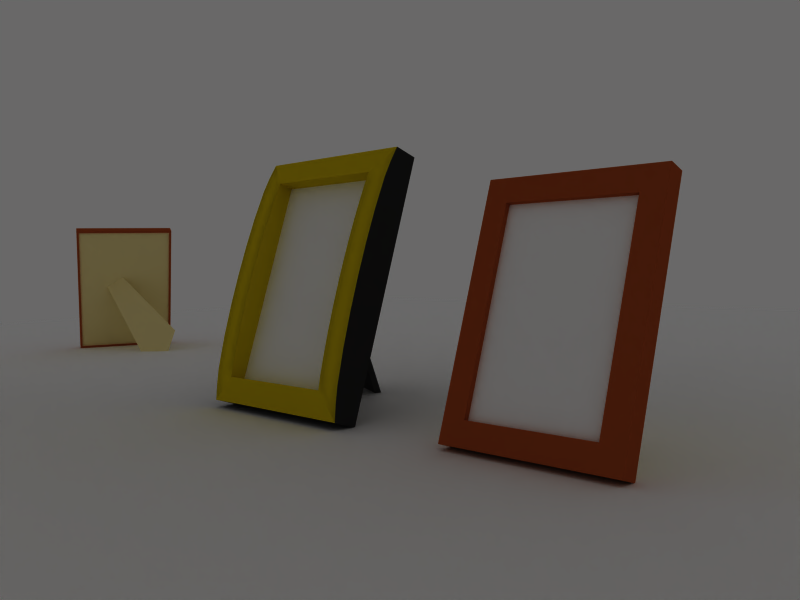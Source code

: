 # Source: frames.blend  (saved by Blender 2.43.0; exported with 4.5.12 LTS)
import bpy
from mathutils import Matrix  # noqa: F401  (used for matrix-valued properties, if any)

bpy.ops.wm.read_factory_settings(use_empty=True)
scene = bpy.context.scene
scene.name = 'Scene'

# ---- collections
col_collection_1 = bpy.data.collections.new('Collection 1'); scene.collection.children.link(col_collection_1)

# ---- materials (node trees are filled in below, after node groups)
mat_emitt = bpy.data.materials.new('emitt')
mat_emitt.alpha_threshold = 0.0
mat_emitt.diffuse_color = (1.0, 1.0, 1.0, 1.0)
mat_emitt.roughness = 0.5
mat_emitt.line_color = (0.0, 0.0, 0.0, 1.0)
mat_wood_sq2 = bpy.data.materials.new('wood_sq2')
mat_wood_sq2.alpha_threshold = 0.0
mat_wood_sq2.diffuse_color = (0.8552, 0.7317, 0.04495, 1.0)
mat_wood_sq2.roughness = 0.5
mat_wood_sq2.specular_intensity = 0.0
mat_wood_sq2.line_color = (0.0, 0.0, 0.0, 1.0)
mat_picture = bpy.data.materials.new('picture')
mat_picture.alpha_threshold = 0.0
mat_picture.diffuse_color = (1.0, 1.0, 1.0, 1.0)
mat_picture.roughness = 0.5
mat_picture.specular_intensity = 0.8338
mat_picture.line_color = (0.0, 0.0, 0.0, 1.0)
mat_cuir_black = bpy.data.materials.new('cuir_black')
mat_cuir_black.alpha_threshold = 0.0
mat_cuir_black.preview_render_type = 'FLAT'
mat_cuir_black.diffuse_color = (0.1413, 0.1413, 0.1413, 1.0)
mat_cuir_black.roughness = 0.5
mat_cuir_black.specular_intensity = 0.7444
mat_cuir_black.line_color = (0.0, 0.0, 0.0, 1.0)
mat_wood_sq2black = bpy.data.materials.new('wood_sq2black')
mat_wood_sq2black.alpha_threshold = 0.0
mat_wood_sq2black.diffuse_color = (0.1152, 0.1152, 0.1152, 1.0)
mat_wood_sq2black.roughness = 0.5
mat_wood_sq2black.specular_intensity = 0.0
mat_wood_sq2black.line_color = (0.0, 0.0, 0.0, 1.0)
mat_wood_sq1 = bpy.data.materials.new('wood_sq1')
mat_wood_sq1.alpha_threshold = 0.0
mat_wood_sq1.diffuse_color = (0.6549, 0.2494, 0.09714, 1.0)
mat_wood_sq1.roughness = 0.5
mat_wood_sq1.specular_intensity = 0.0
mat_wood_sq1.line_color = (0.0, 0.0, 0.0, 1.0)
mat_wood_sq1_vert = bpy.data.materials.new('wood_sq1_vert')
mat_wood_sq1_vert.alpha_threshold = 0.0
mat_wood_sq1_vert.diffuse_color = (0.6549, 0.2494, 0.09714, 1.0)
mat_wood_sq1_vert.roughness = 0.5
mat_wood_sq1_vert.specular_intensity = 0.0
mat_wood_sq1_vert.line_color = (0.0, 0.0, 0.0, 1.0)
mat_conglomerado = bpy.data.materials.new('conglomerado')
mat_conglomerado.alpha_threshold = 0.0
mat_conglomerado.diffuse_color = (0.9945, 0.9151, 0.6064, 1.0)
mat_conglomerado.roughness = 0.5
mat_conglomerado.specular_intensity = 0.0
mat_conglomerado.line_color = (0.0, 0.0, 0.0, 1.0)
mat_floor = bpy.data.materials.new('floor')
mat_floor.alpha_threshold = 0.0
mat_floor.diffuse_color = (1.0, 1.0, 1.0, 1.0)
mat_floor.roughness = 0.5
mat_floor.specular_intensity = 0.0
mat_floor.line_color = (0.0, 0.0, 0.0, 1.0)

# ---- material node trees

# ---- world
world_world = bpy.data.worlds.new('World'); scene.world = world_world
world_world.color = (0.4112, 0.4082, 0.4082)
world_world.use_sun_shadow = False
world_world.sun_shadow_jitter_overblur = 0.0
world_world.cycles.sampling_method = 'MANUAL'
world_world.cycles.sample_map_resolution = 256

# ---- cameras
cam_camera = bpy.data.cameras.new('Camera')
cam_camera.passepartout_alpha = 0.2
cam_camera.clip_end = 100.0
cam_camera.lens = 35.0
cam_camera.ortho_scale = 7.314
cam_camera.show_passepartout = False
cam_camera.show_safe_areas = True
cam_camera.dof.focus_distance = 0.0
cam_camera.dof.aperture_fstop = 128.0

# ---- meshes
me_plane_003 = bpy.data.meshes.new('Plane.003')
me_plane_003.from_pydata([(5.036, 5.036, 0.0), (5.036, -5.036, 0.0), (-5.036, -5.036, 0.0), (-5.036, 5.036, 0.0), (-2.384e-07, -5.036, 0.0), (5.036, -2.384e-07, 0.0), (9.537e-07, 5.036, 0.0), (-5.036, 1.431e-06, 0.0), (4.768e-07, 5.96e-07, 0.0), (2.518, -5.036, 0.0), (-2.518, -5.036, 0.0), (5.036, 2.518, 0.0), (5.036, -2.518, 0.0), (2.518, 5.036, 0.0), (-2.518, 5.036, 0.0), (-5.036, -2.518, 0.0), (-5.036, 2.518, 0.0), (2.518, 1.788e-07, 0.0), (1.192e-07, -2.518, 0.0), (-2.518, 1.013e-06, 0.0), (7.153e-07, 2.518, 0.0), (2.518, -2.518, 0.0), (-2.518, -2.518, 0.0), (2.518, 2.518, 0.0), (-2.518, 2.518, 0.0)], [], [(9, 21, 12, 1), (4, 18, 21, 9), (21, 17, 5, 12), (18, 8, 17, 21), (10, 22, 18, 4), (2, 15, 22, 10), (22, 19, 8, 18), (15, 7, 19, 22), (17, 23, 11, 5), (8, 20, 23, 17), (0, 11, 23, 13), (20, 6, 13, 23), (19, 24, 20, 8), (7, 16, 24, 19), (24, 14, 6, 20), (16, 3, 14, 24)])
me_plane_003.materials.append(mat_emitt)
me_plane_003.use_remesh_preserve_volume = False
me_plane_003.use_remesh_preserve_attributes = False
me_plane_003.use_mirror_vertex_groups = False
me_plane_003.update()
me_cube_002 = bpy.data.meshes.new('Cube.002')
me_cube_002.from_pydata([(1.0, 2.819, 0.0006286), (1.0, -1.183e-07, 0.0), (-1.0, 1.211e-07, 0.0), (-1.0, 2.819, 0.0006286), (1.0, 2.819, 0.2696), (1.0, -5.004e-05, 0.269), (-1.0, -4.909e-05, 0.269), (-1.0, 2.819, 0.2696), (0.7351, 2.544, 0.3317), (-0.7351, 2.544, 0.3317), (-0.7351, 0.2743, 0.3312), (0.7351, 0.2743, 0.3312), (0.7351, 0.2744, 0.1594), (0.7351, 2.544, 0.1599), (-0.7351, 0.2744, 0.1594), (-0.7351, 2.544, 0.1599), (-0.9607, 0.044, 9.812e-06), (-0.9607, 2.775, 0.0006187), (0.9607, 2.775, 0.0006187), (0.9607, 0.044, 9.812e-06), (-0.9607, 0.04399, 0.0267), (0.9607, 0.04399, 0.0267), (0.9607, 2.775, 0.02731), (-0.9607, 2.775, 0.02731), (0.08098, 1.737, 0.06414), (0.05099, 1.69, 0.07607), (0.3824, 1.478, 0.07711), (0.4124, 1.525, 0.06518), (-0.197, 0.5067, -1.46), (-0.226, 0.4824, -1.39), (-0.9277, 0.9228, -1.339), (-0.9119, 0.9562, -1.406), (-0.7205, 0.5903, -1.701), (-0.7468, 0.5661, -1.631), (1.0, 1.409, 0.0003143), (-1.0, 1.409, 0.0003143), (1.0, 1.409, 0.3948), (-1.0, 1.409, 0.3948), (-0.7351, 1.409, 0.3948), (0.7351, 1.409, 0.3948), (0.7351, 1.409, 0.1597), (-0.7351, 1.409, 0.1597), (-0.9607, 1.409, 0.0003143), (0.9607, 1.409, 0.0003143), (0.9607, 1.409, 0.027), (-0.9607, 1.409, 0.027), (1.0, 2.114, 0.0004715), (1.0, 0.7047, 0.0001572), (-1.0, 0.7047, 0.0001572), (-1.0, 2.114, 0.0004715), (1.0, 2.114, 0.3737), (1.0, 0.7046, 0.3734), (-1.0, 0.7046, 0.3734), (-1.0, 2.114, 0.3737), (-0.7351, 1.977, 0.3815), (-0.7351, 0.8418, 0.3812), (0.7351, 1.977, 0.3815), (0.7351, 0.8418, 0.3812), (0.7351, 0.8418, 0.1595), (0.7351, 1.977, 0.1598), (-0.7351, 0.8418, 0.1595), (-0.7351, 1.977, 0.1598), (-0.9607, 0.7267, 0.000162), (-0.9607, 2.092, 0.0004665), (0.9607, 2.092, 0.0004665), (0.9607, 0.7267, 0.000162), (0.9607, 0.7267, 0.02685), (0.9607, 2.092, 0.02716), (-0.9607, 0.7267, 0.02685), (-0.9607, 2.092, 0.02716), (1.0, 2.466, 0.00055), (1.0, 1.762, 0.0003929), (1.0, 0.3523, 7.858e-05), (1.0, 1.057, 0.0002357), (-1.0, 0.3523, 7.858e-05), (-1.0, 1.057, 0.0002357), (-1.0, 2.466, 0.00055), (-1.0, 1.762, 0.0003929), (1.0, 1.762, 0.3898), (1.0, 2.466, 0.342), (1.0, 1.057, 0.3897), (1.0, 0.3523, 0.3416), (-1.0, 1.057, 0.3897), (-1.0, 0.3523, 0.3416), (-1.0, 1.762, 0.3898), (-1.0, 2.466, 0.342), (-0.7351, 2.26, 0.3629), (-0.7351, 1.693, 0.3916), (-0.7351, 0.5581, 0.3625), (-0.7351, 1.126, 0.3915), (0.7351, 2.26, 0.3629), (0.7351, 1.693, 0.3916), (0.7351, 0.5581, 0.3625), (0.7351, 1.126, 0.3915), (0.7351, 0.5581, 0.1595), (0.7351, 1.126, 0.1596), (0.7351, 2.261, 0.1598), (0.7351, 1.693, 0.1597), (-0.7351, 0.5581, 0.1595), (-0.7351, 1.126, 0.1596), (-0.7351, 2.261, 0.1598), (-0.7351, 1.693, 0.1597), (-0.9607, 0.3853, 8.593e-05), (-0.9607, 1.068, 0.0002382), (-0.9607, 2.433, 0.0005426), (-0.9607, 1.751, 0.0003904), (0.9607, 2.433, 0.0005426), (0.9607, 1.751, 0.0003904), (0.9607, 0.3853, 8.593e-05), (0.9607, 1.068, 0.0002382), (0.9607, 0.3853, 0.02678), (0.9607, 1.068, 0.02693), (0.9607, 2.433, 0.02723), (0.9607, 1.751, 0.02708), (-0.9607, 0.3853, 0.02678), (-0.9607, 1.068, 0.02693), (-0.9607, 2.433, 0.02723), (-0.9607, 1.751, 0.02708), (1.0, 2.642, 0.0005893), (1.0, 0.1762, 3.929e-05), (-1.0, 0.1762, 3.929e-05), (-1.0, 2.642, 0.0005893), (1.0, 2.642, 0.3113), (1.0, 0.1761, 0.3108), (-1.0, 0.1761, 0.3108), (-1.0, 2.642, 0.3113), (-0.7351, 2.402, 0.3504), (-0.7351, 0.4162, 0.3499), (0.7351, 2.402, 0.3504), (0.7351, 0.4162, 0.3499), (0.7351, 0.4162, 0.1594), (0.7351, 2.402, 0.1599), (-0.7351, 0.4162, 0.1594), (-0.7351, 2.402, 0.1599), (-0.9607, 0.2147, 4.787e-05), (-0.9607, 2.604, 0.0005807), (0.9607, 2.604, 0.0005807), (0.9607, 0.2147, 4.787e-05), (0.9607, 0.2147, 0.02674), (0.9607, 2.604, 0.02727), (-0.9607, 0.2147, 0.02674), (-0.9607, 2.604, 0.02727)], [], [(1, 5, 6, 2), (4, 0, 3, 7), (4, 7, 9, 8), (6, 5, 11, 10), (10, 11, 12, 14), (8, 9, 15, 13), (3, 0, 18, 17), (1, 2, 16, 19), (19, 16, 20, 21), (17, 18, 22, 23), (26, 25, 24, 27), (26, 27, 28, 29), (27, 24, 31, 28), (24, 25, 30, 31), (25, 26, 29, 30), (30, 29, 33), (31, 30, 33, 32), (28, 31, 32), (29, 28, 32, 33), (79, 50, 46, 70), (50, 78, 71, 46), (78, 36, 34, 71), (36, 80, 73, 34), (80, 51, 47, 73), (51, 81, 72, 47), (83, 52, 48, 74), (52, 82, 75, 48), (82, 37, 35, 75), (37, 84, 77, 35), (84, 53, 49, 77), (53, 85, 76, 49), (85, 53, 54, 86), (53, 84, 87, 54), (84, 37, 38, 87), (37, 82, 89, 38), (82, 52, 55, 89), (52, 83, 88, 55), (81, 51, 57, 92), (51, 80, 93, 57), (80, 36, 39, 93), (36, 78, 91, 39), (78, 50, 56, 91), (50, 79, 90, 56), (92, 57, 58, 94), (57, 93, 95, 58), (93, 39, 40, 95), (39, 91, 97, 40), (91, 56, 59, 97), (56, 90, 96, 59), (86, 54, 61, 100), (54, 87, 101, 61), (87, 38, 41, 101), (38, 89, 99, 41), (89, 55, 60, 99), (55, 88, 98, 60), (100, 61, 59, 96), (61, 101, 97, 59), (101, 41, 40, 97), (41, 99, 95, 40), (99, 60, 58, 95), (60, 98, 94, 58), (74, 48, 62, 102), (48, 75, 103, 62), (75, 35, 42, 103), (35, 77, 105, 42), (77, 49, 63, 105), (49, 76, 104, 63), (70, 46, 64, 106), (46, 71, 107, 64), (71, 34, 43, 107), (34, 73, 109, 43), (73, 47, 65, 109), (47, 72, 108, 65), (106, 64, 67, 112), (64, 107, 113, 67), (107, 43, 44, 113), (43, 109, 111, 44), (109, 65, 66, 111), (65, 108, 110, 66), (102, 62, 68, 114), (62, 103, 115, 68), (103, 42, 45, 115), (42, 105, 117, 45), (105, 63, 69, 117), (63, 104, 116, 69), (112, 67, 69, 116), (67, 113, 117, 69), (113, 44, 45, 117), (44, 111, 115, 45), (111, 66, 68, 115), (66, 110, 114, 68), (70, 118, 122, 79), (118, 0, 4, 122), (81, 123, 119, 72), (123, 5, 1, 119), (6, 124, 120, 2), (124, 83, 74, 120), (85, 125, 121, 76), (125, 7, 3, 121), (7, 125, 126, 9), (125, 85, 86, 126), (83, 124, 127, 88), (124, 6, 10, 127), (5, 123, 129, 11), (123, 81, 92, 129), (79, 122, 128, 90), (122, 4, 8, 128), (11, 129, 130, 12), (129, 92, 94, 130), (90, 128, 131, 96), (128, 8, 13, 131), (9, 126, 133, 15), (126, 86, 100, 133), (88, 127, 132, 98), (127, 10, 14, 132), (15, 133, 131, 13), (133, 100, 96, 131), (98, 132, 130, 94), (132, 14, 12, 130), (2, 120, 134, 16), (120, 74, 102, 134), (76, 121, 135, 104), (121, 3, 17, 135), (0, 118, 136, 18), (118, 70, 106, 136), (72, 119, 137, 108), (119, 1, 19, 137), (18, 136, 139, 22), (136, 106, 112, 139), (108, 137, 138, 110), (137, 19, 21, 138), (16, 134, 140, 20), (134, 102, 114, 140), (104, 135, 141, 116), (135, 17, 23, 141), (22, 139, 141, 23), (139, 112, 116, 141), (110, 138, 140, 114), (138, 21, 20, 140)])
me_cube_002.polygons.foreach_set('use_smooth', [0, 0, 0, 0, 0, 0, 0, 0, 0, 0, 0, 0, 0, 0, 0, 0, 0, 0, 0, 0, 0, 0, 0, 0, 0, 0, 0, 0, 0, 0, 0, 1, 1, 1, 1, 1, 1, 1, 1, 1, 1, 1, 1, 0, 0, 0, 0, 0, 0, 0, 0, 0, 0, 0, 0, 0, 0, 0, 0, 0, 0, 0, 0, 0, 0, 0, 0, 0, 0, 0, 0, 0, 0, 0, 0, 0, 0, 0, 0, 0, 0, 0, 0, 0, 0, 0, 0, 0, 0, 0, 0, 0, 0, 0, 0, 0, 0, 0, 0, 1, 1, 1, 1, 1, 1, 1, 1, 0, 0, 0, 0, 0, 0, 0, 0, 0, 0, 0, 0, 0, 0, 0, 0, 0, 0, 0, 0, 0, 0, 0, 0, 0, 0, 0, 0, 0, 0, 0, 0])
me_cube_002.polygons.foreach_set('material_index', [3, 3, 0, 0, 0, 0, 3, 3, 0, 0, 2, 2, 2, 2, 2, 2, 2, 2, 2, 3, 3, 3, 3, 3, 3, 3, 3, 3, 3, 3, 3, 0, 0, 0, 0, 0, 0, 0, 0, 0, 0, 0, 0, 0, 0, 0, 0, 0, 0, 0, 0, 0, 0, 0, 0, 1, 1, 1, 1, 1, 1, 3, 3, 3, 3, 3, 3, 3, 3, 3, 3, 3, 3, 0, 0, 0, 0, 0, 0, 0, 0, 0, 0, 0, 0, 2, 2, 2, 2, 2, 2, 3, 3, 3, 3, 3, 3, 3, 3, 0, 0, 0, 0, 0, 0, 0, 0, 0, 0, 0, 0, 0, 0, 0, 0, 1, 1, 1, 1, 3, 3, 3, 3, 3, 3, 3, 3, 0, 0, 0, 0, 0, 0, 0, 0, 2, 2, 2, 2])
me_cube_002.materials.append(mat_wood_sq2)
me_cube_002.materials.append(mat_picture)
me_cube_002.materials.append(mat_cuir_black)
me_cube_002.materials.append(mat_wood_sq2black)
me_cube_002.use_remesh_preserve_volume = False
me_cube_002.use_remesh_preserve_attributes = False
me_cube_002.use_mirror_vertex_groups = False
me_cube_002.update()
me_cube = bpy.data.meshes.new('Cube')
me_cube.from_pydata([(1.0, 2.827, -0.1105), (1.0, 0.008818, -0.1112), (-1.0, 0.008818, -0.1112), (-1.0, 2.827, -0.1105), (1.0, 2.827, 0.1118), (1.0, 0.008768, 0.1112), (-1.0, 0.008769, 0.1112), (-1.0, 2.827, 0.1118), (0.7351, 2.553, 0.1117), (-0.7351, 2.553, 0.1117), (-0.7351, 0.2831, 0.1112), (0.7351, 0.2831, 0.1112), (0.7351, 0.2832, 0.04823), (0.7351, 2.553, 0.04873), (-0.7351, 0.2832, 0.04823), (-0.7351, 2.553, 0.04873), (-0.9607, 0.05282, -0.1112), (-0.9607, 2.783, -0.1106), (0.9607, 2.783, -0.1106), (0.9607, 0.05282, -0.1112), (-0.9607, 0.05281, -0.08447), (0.9607, 0.05281, -0.08447), (0.9607, 2.783, -0.08386), (-0.9607, 2.783, -0.08386), (0.08098, 1.745, -0.04704), (0.05099, 1.699, -0.0351), (0.3824, 1.487, -0.03406), (0.4124, 1.534, -0.04599), (-0.197, 0.5155, -1.571), (-0.226, 0.4913, -1.501), (-0.9277, 0.9316, -1.45), (-0.9119, 0.965, -1.518), (-0.7205, 0.5991, -1.812), (-0.7468, 0.5749, -1.743)], [], [(0, 4, 5, 1), (1, 5, 6, 2), (2, 6, 7, 3), (4, 0, 3, 7), (4, 7, 9, 8), (7, 6, 10, 9), (6, 5, 11, 10), (5, 4, 8, 11), (11, 8, 13, 12), (10, 11, 12, 14), (9, 10, 14, 15), (8, 9, 15, 13), (13, 15, 14, 12), (2, 3, 17, 16), (3, 0, 18, 17), (0, 1, 19, 18), (1, 2, 16, 19), (19, 16, 20, 21), (18, 19, 21, 22), (17, 18, 22, 23), (16, 17, 23, 20), (22, 21, 20, 23), (26, 25, 24, 27), (26, 27, 28, 29), (27, 24, 31, 28), (24, 25, 30, 31), (25, 26, 29, 30), (30, 29, 33), (31, 30, 33, 32), (28, 31, 32), (29, 28, 32, 33)])
me_cube.polygons.foreach_set('material_index', [1, 0, 1, 0, 0, 1, 0, 1, 1, 0, 1, 0, 2, 1, 0, 1, 0, 0, 1, 0, 1, 3, 3, 3, 3, 3, 3, 3, 3, 3, 3])
me_cube.materials.append(mat_wood_sq1)
me_cube.materials.append(mat_wood_sq1_vert)
me_cube.materials.append(mat_picture)
me_cube.materials.append(mat_conglomerado)
me_cube.use_remesh_preserve_volume = False
me_cube.use_remesh_preserve_attributes = False
me_cube.use_mirror_vertex_groups = False
me_cube.update()
me_plane_002 = bpy.data.meshes.new('Plane.002')
me_plane_002.from_pydata([(5.036, 5.036, 0.0), (5.036, -5.036, 0.0), (-5.036, -5.036, 0.0), (-5.036, 5.036, 0.0), (-2.384e-07, -5.036, 0.0), (5.036, -2.384e-07, 0.0), (9.537e-07, 5.036, 0.0), (-5.036, 1.431e-06, 0.0), (4.768e-07, 5.96e-07, 0.0), (2.518, -5.036, 0.0), (-2.518, -5.036, 0.0), (5.036, 2.518, 0.0), (5.036, -2.518, 0.0), (2.518, 5.036, 0.0), (-2.518, 5.036, 0.0), (-5.036, -2.518, 0.0), (-5.036, 2.518, 0.0), (2.518, 1.788e-07, 0.0), (1.192e-07, -2.518, 0.0), (-2.518, 1.013e-06, 0.0), (7.153e-07, 2.518, 0.0), (2.518, -2.518, 0.0), (-2.518, -2.518, 0.0), (2.518, 2.518, 0.0), (-2.518, 2.518, 0.0)], [], [(9, 21, 12, 1), (4, 18, 21, 9), (21, 17, 5, 12), (18, 8, 17, 21), (10, 22, 18, 4), (2, 15, 22, 10), (22, 19, 8, 18), (15, 7, 19, 22), (17, 23, 11, 5), (8, 20, 23, 17), (0, 11, 23, 13), (20, 6, 13, 23), (19, 24, 20, 8), (7, 16, 24, 19), (24, 14, 6, 20), (16, 3, 14, 24)])
me_plane_002.materials.append(mat_emitt)
me_plane_002.use_remesh_preserve_volume = False
me_plane_002.use_remesh_preserve_attributes = False
me_plane_002.use_mirror_vertex_groups = False
me_plane_002.update()
me_plane_001 = bpy.data.meshes.new('Plane.001')
me_plane_001.from_pydata([(21.12, 21.12, 0.0), (21.12, -21.12, 0.0), (-21.12, -21.12, 0.0), (-21.12, 21.12, 0.0)], [], [(0, 3, 2, 1)])
me_plane_001.materials.append(mat_floor)
me_plane_001.use_remesh_preserve_volume = False
me_plane_001.use_remesh_preserve_attributes = False
me_plane_001.use_mirror_vertex_groups = False
me_plane_001.update()
me_plane = bpy.data.meshes.new('Plane')
me_plane.from_pydata([(5.036, 5.036, 0.0), (5.036, -5.036, 0.0), (-5.036, -5.036, 0.0), (-5.036, 5.036, 0.0), (-2.384e-07, -5.036, 0.0), (5.036, -2.384e-07, 0.0), (9.537e-07, 5.036, 0.0), (-5.036, 1.431e-06, 0.0), (4.768e-07, 5.96e-07, 0.0), (2.518, -5.036, 0.0), (-2.518, -5.036, 0.0), (5.036, 2.518, 0.0), (5.036, -2.518, 0.0), (2.518, 5.036, 0.0), (-2.518, 5.036, 0.0), (-5.036, -2.518, 0.0), (-5.036, 2.518, 0.0), (2.518, 1.788e-07, 0.0), (1.192e-07, -2.518, 0.0), (-2.518, 1.013e-06, 0.0), (7.153e-07, 2.518, 0.0), (2.518, -2.518, 0.0), (-2.518, -2.518, 0.0), (2.518, 2.518, 0.0), (-2.518, 2.518, 0.0)], [], [(9, 21, 12, 1), (4, 18, 21, 9), (21, 17, 5, 12), (18, 8, 17, 21), (10, 22, 18, 4), (2, 15, 22, 10), (22, 19, 8, 18), (15, 7, 19, 22), (17, 23, 11, 5), (8, 20, 23, 17), (0, 11, 23, 13), (20, 6, 13, 23), (19, 24, 20, 8), (7, 16, 24, 19), (24, 14, 6, 20), (16, 3, 14, 24)])
me_plane.materials.append(mat_emitt)
me_plane.use_remesh_preserve_volume = False
me_plane.use_remesh_preserve_attributes = False
me_plane.use_mirror_vertex_groups = False
me_plane.update()
me_cube_001 = bpy.data.meshes.new('Cube.001')
me_cube_001.from_pydata([(1.0, 2.819, 0.0006286), (1.0, -1.183e-07, 0.0), (-1.0, 1.211e-07, 0.0), (-1.0, 2.819, 0.0006286), (1.0, 2.819, 0.223), (1.0, -5.005e-05, 0.2223), (-1.0, -4.91e-05, 0.2223), (-1.0, 2.819, 0.223), (0.7351, 2.544, 0.2229), (-0.7351, 2.544, 0.2229), (-0.7351, 0.2743, 0.2224), (0.7351, 0.2743, 0.2224), (0.7351, 0.2744, 0.1594), (0.7351, 2.544, 0.1599), (-0.7351, 0.2744, 0.1594), (-0.7351, 2.544, 0.1599), (-0.9607, 0.044, 9.812e-06), (-0.9607, 2.775, 0.0006187), (0.9607, 2.775, 0.0006187), (0.9607, 0.044, 9.812e-06), (-0.9607, 0.04399, 0.0267), (0.9607, 0.04399, 0.0267), (0.9607, 2.775, 0.02731), (-0.9607, 2.775, 0.02731), (0.08098, 1.737, 0.06414), (0.05099, 1.69, 0.07607), (0.3824, 1.478, 0.07711), (0.4124, 1.525, 0.06518), (-0.197, 0.5067, -1.46), (-0.226, 0.4824, -1.39), (-0.9277, 0.9228, -1.339), (-0.9119, 0.9562, -1.406), (-0.7205, 0.5903, -1.701), (-0.7468, 0.5661, -1.631)], [], [(0, 4, 5, 1), (1, 5, 6, 2), (2, 6, 7, 3), (4, 0, 3, 7), (4, 7, 9, 8), (7, 6, 10, 9), (6, 5, 11, 10), (5, 4, 8, 11), (11, 8, 13, 12), (10, 11, 12, 14), (9, 10, 14, 15), (8, 9, 15, 13), (13, 15, 14, 12), (2, 3, 17, 16), (3, 0, 18, 17), (0, 1, 19, 18), (1, 2, 16, 19), (19, 16, 20, 21), (18, 19, 21, 22), (17, 18, 22, 23), (16, 17, 23, 20), (22, 21, 20, 23), (26, 25, 24, 27), (26, 27, 28, 29), (27, 24, 31, 28), (24, 25, 30, 31), (25, 26, 29, 30), (30, 29, 33), (31, 30, 33, 32), (28, 31, 32), (29, 28, 32, 33)])
me_cube_001.polygons.foreach_set('material_index', [1, 0, 1, 0, 0, 1, 0, 1, 1, 0, 1, 0, 2, 1, 0, 1, 0, 0, 1, 0, 1, 3, 3, 3, 3, 3, 3, 3, 3, 3, 3])
me_cube_001.materials.append(mat_wood_sq1)
me_cube_001.materials.append(mat_wood_sq1_vert)
me_cube_001.materials.append(mat_picture)
me_cube_001.materials.append(mat_conglomerado)
me_cube_001.use_remesh_preserve_volume = False
me_cube_001.use_remesh_preserve_attributes = False
me_cube_001.use_mirror_vertex_groups = False
me_cube_001.update()

# ---- objects
ob_emit_002 = bpy.data.objects.new('emit.002', me_plane_003)
ob_frame2 = bpy.data.objects.new('frame2', me_cube_002)
ob_frame3 = bpy.data.objects.new('frame3', me_cube)
ob_emit_001 = bpy.data.objects.new('emit.001', me_plane_002)
ob_floor = bpy.data.objects.new('floor', me_plane_001)
ob_emit = bpy.data.objects.new('emit', me_plane)
ob_frame1 = bpy.data.objects.new('frame1', me_cube_001)
ob_camera = bpy.data.objects.new('Camera', cam_camera)

# ---- transforms, parenting, visibility, modifiers, constraints
ob_emit_002.location = (10.05, -0.5761, 3.905)
ob_emit_002.rotation_euler = (3.131, -1.571, 0.0)
ob_emit_002.scale = (0.6472, 0.6472, 0.6472)
ob_emit_002.lock_rotations_4d = False
ob_emit_002.empty_display_type = 'ARROWS'
ob_emit_002.color = (0.0, 0.0, 0.0, 1.0)
ob_emit_002.lineart.crease_threshold = 0.0
ob_frame2.location = (-0.9462, 0.1112, 0.001311)
ob_frame2.rotation_euler = (1.237, -4.482e-17, 7.556e-18)
ob_frame2.scale = (1.184, 1.184, 1.184)
ob_frame2.lock_rotations_4d = False
ob_frame2.empty_display_type = 'ARROWS'
ob_frame2.color = (0.0, 0.0, 0.0, 1.0)
ob_frame2.lineart.crease_threshold = 0.0
ob_frame3.location = (-10.72, 2.879, 0.02943)
ob_frame3.rotation_euler = (1.237, -4.482e-17, -1.968)
ob_frame3.lock_rotations_4d = False
ob_frame3.empty_display_type = 'ARROWS'
ob_frame3.color = (0.0, 0.0, 0.0, 1.0)
ob_frame3.lineart.crease_threshold = 0.0
ob_emit_001.location = (-6.258, -5.751, 3.905)
ob_emit_001.rotation_euler = (0.6857, -1.571, 0.0)
ob_emit_001.scale = (0.6472, 0.6472, 0.6472)
ob_emit_001.lock_rotations_4d = False
ob_emit_001.empty_display_type = 'ARROWS'
ob_emit_001.color = (0.0, 0.0, 0.0, 1.0)
ob_emit_001.lineart.crease_threshold = 0.0
ob_floor.location = (-0.02864, 0.1112, 0.008818)
ob_floor.lock_rotations_4d = False
ob_floor.empty_display_type = 'ARROWS'
ob_floor.color = (0.0, 0.0, 0.0, 1.0)
ob_floor.lineart.crease_threshold = 0.0
ob_emit.location = (0.06779, 0.1112, 7.531)
ob_emit.lock_rotations_4d = False
ob_emit.empty_display_type = 'ARROWS'
ob_emit.color = (0.0, 0.0, 0.0, 1.0)
ob_emit.lineart.crease_threshold = 0.0
ob_frame1.location = (2.682, 0.1112, 0.001311)
ob_frame1.rotation_euler = (1.237, -4.482e-17, 7.556e-18)
ob_frame1.lock_rotations_4d = False
ob_frame1.empty_display_type = 'ARROWS'
ob_frame1.color = (0.0, 0.0, 0.0, 1.0)
ob_frame1.lineart.crease_threshold = 0.0
ob_camera.location = (6.736, -5.857, 1.92)
ob_camera.rotation_euler = (1.518, 0.02016, 0.7649)
ob_camera.lock_rotations_4d = False
ob_camera.empty_display_type = 'ARROWS'
ob_camera.color = (0.0, 0.0, 0.0, 0.0)
ob_camera.display_type = 'WIRE'
ob_camera.lineart.crease_threshold = 0.0

# ---- collection membership
col_collection_1.objects.link(ob_emit_002)
col_collection_1.objects.link(ob_frame2)
col_collection_1.objects.link(ob_frame3)
col_collection_1.objects.link(ob_emit_001)
col_collection_1.objects.link(ob_floor)
col_collection_1.objects.link(ob_emit)
col_collection_1.objects.link(ob_frame1)
col_collection_1.objects.link(ob_camera)

# ---- scene / render settings (as saved in the file)
scene.camera = ob_camera
scene.frame_start = 1; scene.frame_end = 250; scene.frame_set(1)
scene.render.engine = 'BLENDER_EEVEE_NEXT'
scene.render.image_settings.file_format = 'JPEG'
scene.render.image_settings.color_mode = 'RGB'
scene.render.image_settings.quality = 95
scene.render.image_settings.compression = 95
scene.render.resolution_x = 320
scene.render.resolution_y = 240
scene.render.pixel_aspect_x = 100.0
scene.render.pixel_aspect_y = 100.0
scene.render.fps = 25
scene.render.dither_intensity = 0.0
scene.render.border_min_x = 0.5704
scene.render.border_min_y = 0.08601
scene.render.border_max_x = 0.8457
scene.render.border_max_y = 0.6593
scene.render.use_compositing = False
scene.render.use_sequencer = False
scene.render.bake_margin = 2
scene.render.bake_bias = 0.0
scene.render.use_stamp_time = False
scene.render.use_stamp_date = False
scene.render.use_stamp_frame = False
scene.render.use_stamp_camera = False
scene.render.use_stamp_scene = False
scene.render.use_stamp_filename = False
scene.render.use_stamp_render_time = False
scene.render.stamp_font_size = 0
scene.cycles.use_denoising = False
scene.cycles.samples = 10
scene.cycles.sampling_pattern = 'TABULATED_SOBOL'
scene.cycles.light_sampling_threshold = 0.0
scene.cycles.use_adaptive_sampling = False
scene.cycles.use_light_tree = False
scene.cycles.blur_glossy = 0.0
scene.cycles.volume_bounces = 1
scene.cycles.pixel_filter_type = 'GAUSSIAN'
scene.cycles.sample_clamp_indirect = 0.0
scene.view_settings.view_transform = 'Raw'
bpy.context.view_layer.update()
